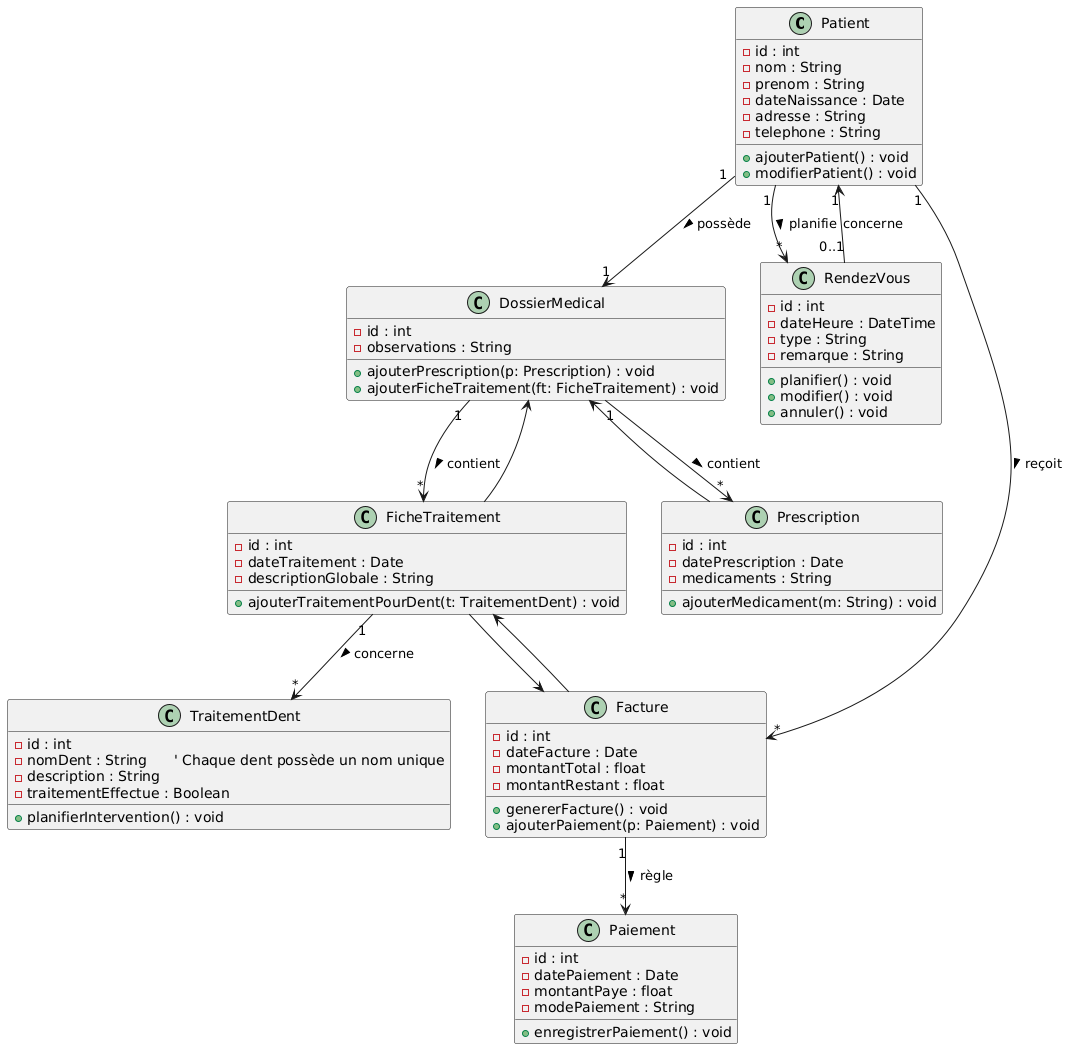

The diagram above was rendered by PlantUML. Its source (embedded in the PNG):
@startuml
'===========================
' Classe Patient
'===========================
class Patient {
  - id : int
  - nom : String
  - prenom : String
  - dateNaissance : Date
  - adresse : String
  - telephone : String
  + ajouterPatient() : void
  + modifierPatient() : void
}
' Un patient possède un dossier médical et plusieurs rendez-vous, factures...
Patient "1" --> "1" DossierMedical : possède >
Patient "1" --> "*" RendezVous : planifie >
Patient "1" --> "*" Facture : reçoit >

'===========================
' Classe DossierMedical
'===========================
class DossierMedical {
  - id : int
  - observations : String
  + ajouterPrescription(p: Prescription) : void
  + ajouterFicheTraitement(ft: FicheTraitement) : void
}
DossierMedical "1" --> "*" Prescription : contient >
DossierMedical "1" --> "*" FicheTraitement : contient >

'===========================
' Classe RendezVous (ou Consultation)
'===========================
class RendezVous {
  - id : int
  - dateHeure : DateTime
  - type : String
  - remarque : String
  + planifier() : void
  + modifier() : void
  + annuler() : void
}
' Un rendez-vous est associé à un patient et peut être lié à une consultation
Patient "1" <-- "0..1" RendezVous : concerne

'===========================
' Classe Prescription
'===========================
class Prescription {
  - id : int
  - datePrescription : Date
  - medicaments : String
  + ajouterMedicament(m: String) : void
}
' Une prescription est enregistrée dans un dossier médical
Prescription --> DossierMedical

'===========================
' Classe Facture
'===========================
class Facture {
  - id : int
  - dateFacture : Date
  - montantTotal : float
  - montantRestant : float
  + genererFacture() : void
  + ajouterPaiement(p: Paiement) : void
}
' La facture peut être liée à une fiche de traitement (des soins effectués)
Facture --> FicheTraitement

'===========================
' Classe Paiement
'===========================
class Paiement {
  - id : int
  - datePaiement : Date
  - montantPaye : float
  - modePaiement : String
  + enregistrerPaiement() : void
}
' Plusieurs paiements peuvent être associés à une facture
Facture "1" --> "*" Paiement : règle >

'===========================
' Classe FicheTraitement
'===========================
class FicheTraitement {
  - id : int
  - dateTraitement : Date
  - descriptionGlobale : String
  + ajouterTraitementPourDent(t: TraitementDent) : void
}
' Chaque fiche de traitement est liée à un dossier médical et à une facture
FicheTraitement --> DossierMedical
FicheTraitement --> Facture

'===========================
' Classe TraitementDent
'===========================
class TraitementDent {
  - id : int
  - nomDent : String      ' Chaque dent possède un nom unique
  - description : String
  - traitementEffectue : Boolean
  + planifierIntervention() : void
}
' Une fiche de traitement regroupe plusieurs traitements par dent
FicheTraitement "1" --> "*" TraitementDent : concerne >
@enduml